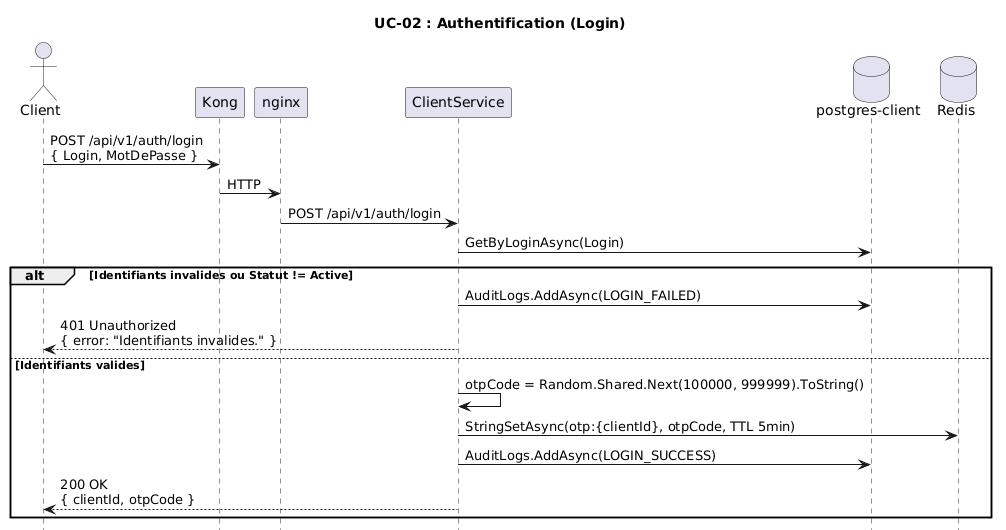

The diagram above was rendered by PlantUML. Its source (embedded in the PNG):
@startuml
title UC-02 : Authentification (Login)

hide footbox

actor Client
participant "Kong" as Kong
participant "nginx" as LB
participant "ClientService" as CS
database "postgres-client" as DB
database "Redis" as Redis

Client -> Kong : POST /api/v1/auth/login\n{ Login, MotDePasse }
Kong -> LB : HTTP
LB -> CS : POST /api/v1/auth/login

CS -> DB : GetByLoginAsync(Login)

alt Identifiants invalides ou Statut != Active
  CS -> DB : AuditLogs.AddAsync(LOGIN_FAILED)
  CS --> Client : 401 Unauthorized\n{ error: "Identifiants invalides." }
else Identifiants valides
  CS -> CS : otpCode = Random.Shared.Next(100000, 999999).ToString()
  CS -> Redis : StringSetAsync(otp:{clientId}, otpCode, TTL 5min)
  CS -> DB : AuditLogs.AddAsync(LOGIN_SUCCESS)
  CS --> Client : 200 OK\n{ clientId, otpCode }
end
@enduml